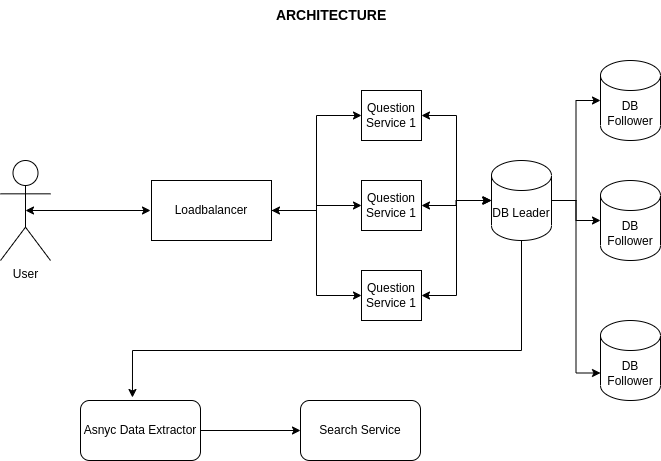

The diagram above was exported from draw.io. Its source (the exported page's mxGraphModel, read from the mxfile embedded in the PNG):
<mxGraphModel dx="938" dy="585" grid="1" gridSize="10" guides="1" tooltips="1" connect="1" arrows="1" fold="1" page="1" pageScale="1" pageWidth="827" pageHeight="1169" math="0" shadow="0">
  <root>
    <mxCell id="0" />
    <mxCell id="1" parent="0" />
    <mxCell id="ySL6JML_b6z26IIXipNh-11" style="edgeStyle=orthogonalEdgeStyle;rounded=0;orthogonalLoop=1;jettySize=auto;html=1;exitX=0.5;exitY=0.5;exitDx=0;exitDy=0;exitPerimeter=0;startArrow=classic;startFill=1;" parent="1" source="ySL6JML_b6z26IIXipNh-1" edge="1">
      <mxGeometry relative="1" as="geometry">
        <mxPoint x="220" y="270" as="targetPoint" />
      </mxGeometry>
    </mxCell>
    <mxCell id="ySL6JML_b6z26IIXipNh-1" value="User" style="shape=umlActor;verticalLabelPosition=bottom;verticalAlign=top;html=1;outlineConnect=0;" parent="1" vertex="1">
      <mxGeometry x="70" y="220" width="50" height="100" as="geometry" />
    </mxCell>
    <mxCell id="ySL6JML_b6z26IIXipNh-12" style="edgeStyle=orthogonalEdgeStyle;rounded=0;orthogonalLoop=1;jettySize=auto;html=1;entryX=0;entryY=0.5;entryDx=0;entryDy=0;startArrow=classic;startFill=1;" parent="1" source="ySL6JML_b6z26IIXipNh-2" target="ySL6JML_b6z26IIXipNh-4" edge="1">
      <mxGeometry relative="1" as="geometry" />
    </mxCell>
    <mxCell id="ySL6JML_b6z26IIXipNh-13" style="edgeStyle=orthogonalEdgeStyle;rounded=0;orthogonalLoop=1;jettySize=auto;html=1;entryX=0;entryY=0.5;entryDx=0;entryDy=0;" parent="1" source="ySL6JML_b6z26IIXipNh-2" target="ySL6JML_b6z26IIXipNh-3" edge="1">
      <mxGeometry relative="1" as="geometry" />
    </mxCell>
    <mxCell id="ySL6JML_b6z26IIXipNh-14" style="edgeStyle=orthogonalEdgeStyle;rounded=0;orthogonalLoop=1;jettySize=auto;html=1;entryX=0;entryY=0.5;entryDx=0;entryDy=0;" parent="1" source="ySL6JML_b6z26IIXipNh-2" target="ySL6JML_b6z26IIXipNh-5" edge="1">
      <mxGeometry relative="1" as="geometry" />
    </mxCell>
    <mxCell id="ySL6JML_b6z26IIXipNh-2" value="Loadbalancer" style="rounded=0;whiteSpace=wrap;html=1;" parent="1" vertex="1">
      <mxGeometry x="221" y="240" width="120" height="60" as="geometry" />
    </mxCell>
    <mxCell id="ySL6JML_b6z26IIXipNh-16" style="edgeStyle=orthogonalEdgeStyle;rounded=0;orthogonalLoop=1;jettySize=auto;html=1;exitX=1;exitY=0.5;exitDx=0;exitDy=0;startArrow=classic;startFill=1;" parent="1" source="ySL6JML_b6z26IIXipNh-3" edge="1">
      <mxGeometry relative="1" as="geometry">
        <mxPoint x="560" y="260" as="targetPoint" />
      </mxGeometry>
    </mxCell>
    <mxCell id="ySL6JML_b6z26IIXipNh-3" value="Question Service 1" style="rounded=0;whiteSpace=wrap;html=1;" parent="1" vertex="1">
      <mxGeometry x="431" y="240" width="60" height="50" as="geometry" />
    </mxCell>
    <mxCell id="ySL6JML_b6z26IIXipNh-15" style="edgeStyle=orthogonalEdgeStyle;rounded=0;orthogonalLoop=1;jettySize=auto;html=1;entryX=0;entryY=0.5;entryDx=0;entryDy=0;entryPerimeter=0;startArrow=classic;startFill=1;" parent="1" source="ySL6JML_b6z26IIXipNh-4" target="ySL6JML_b6z26IIXipNh-6" edge="1">
      <mxGeometry relative="1" as="geometry" />
    </mxCell>
    <mxCell id="ySL6JML_b6z26IIXipNh-4" value="Question Service 1" style="rounded=0;whiteSpace=wrap;html=1;" parent="1" vertex="1">
      <mxGeometry x="431" y="150" width="60" height="50" as="geometry" />
    </mxCell>
    <mxCell id="ySL6JML_b6z26IIXipNh-18" style="edgeStyle=orthogonalEdgeStyle;rounded=0;orthogonalLoop=1;jettySize=auto;html=1;entryX=0;entryY=0.5;entryDx=0;entryDy=0;entryPerimeter=0;startArrow=classic;startFill=1;" parent="1" source="ySL6JML_b6z26IIXipNh-5" target="ySL6JML_b6z26IIXipNh-6" edge="1">
      <mxGeometry relative="1" as="geometry" />
    </mxCell>
    <mxCell id="ySL6JML_b6z26IIXipNh-5" value="Question Service 1" style="rounded=0;whiteSpace=wrap;html=1;" parent="1" vertex="1">
      <mxGeometry x="431" y="330" width="60" height="50" as="geometry" />
    </mxCell>
    <mxCell id="ySL6JML_b6z26IIXipNh-19" style="edgeStyle=orthogonalEdgeStyle;rounded=0;orthogonalLoop=1;jettySize=auto;html=1;entryX=0;entryY=0.5;entryDx=0;entryDy=0;entryPerimeter=0;" parent="1" source="ySL6JML_b6z26IIXipNh-6" target="ySL6JML_b6z26IIXipNh-8" edge="1">
      <mxGeometry relative="1" as="geometry" />
    </mxCell>
    <mxCell id="ySL6JML_b6z26IIXipNh-20" style="edgeStyle=orthogonalEdgeStyle;rounded=0;orthogonalLoop=1;jettySize=auto;html=1;entryX=0;entryY=0.5;entryDx=0;entryDy=0;entryPerimeter=0;" parent="1" source="ySL6JML_b6z26IIXipNh-6" target="ySL6JML_b6z26IIXipNh-7" edge="1">
      <mxGeometry relative="1" as="geometry" />
    </mxCell>
    <mxCell id="ySL6JML_b6z26IIXipNh-21" style="edgeStyle=orthogonalEdgeStyle;rounded=0;orthogonalLoop=1;jettySize=auto;html=1;entryX=0;entryY=0;entryDx=0;entryDy=52.5;entryPerimeter=0;" parent="1" source="ySL6JML_b6z26IIXipNh-6" target="ySL6JML_b6z26IIXipNh-9" edge="1">
      <mxGeometry relative="1" as="geometry" />
    </mxCell>
    <mxCell id="xC2VNhRRbQgmvnUzbCY1-4" style="edgeStyle=orthogonalEdgeStyle;rounded=0;orthogonalLoop=1;jettySize=auto;html=1;entryX=0.433;entryY=-0.05;entryDx=0;entryDy=0;entryPerimeter=0;" parent="1" source="ySL6JML_b6z26IIXipNh-6" target="xC2VNhRRbQgmvnUzbCY1-1" edge="1">
      <mxGeometry relative="1" as="geometry">
        <Array as="points">
          <mxPoint x="591" y="410" />
          <mxPoint x="202" y="410" />
        </Array>
      </mxGeometry>
    </mxCell>
    <mxCell id="ySL6JML_b6z26IIXipNh-6" value="DB Leader" style="shape=cylinder3;whiteSpace=wrap;html=1;boundedLbl=1;backgroundOutline=1;size=15;" parent="1" vertex="1">
      <mxGeometry x="561" y="220" width="60" height="80" as="geometry" />
    </mxCell>
    <mxCell id="ySL6JML_b6z26IIXipNh-7" value="DB Follower" style="shape=cylinder3;whiteSpace=wrap;html=1;boundedLbl=1;backgroundOutline=1;size=15;" parent="1" vertex="1">
      <mxGeometry x="670" y="120" width="60" height="80" as="geometry" />
    </mxCell>
    <mxCell id="ySL6JML_b6z26IIXipNh-8" value="DB Follower" style="shape=cylinder3;whiteSpace=wrap;html=1;boundedLbl=1;backgroundOutline=1;size=15;" parent="1" vertex="1">
      <mxGeometry x="670" y="240" width="60" height="80" as="geometry" />
    </mxCell>
    <mxCell id="ySL6JML_b6z26IIXipNh-9" value="DB Follower" style="shape=cylinder3;whiteSpace=wrap;html=1;boundedLbl=1;backgroundOutline=1;size=15;" parent="1" vertex="1">
      <mxGeometry x="670" y="380" width="60" height="80" as="geometry" />
    </mxCell>
    <mxCell id="xC2VNhRRbQgmvnUzbCY1-7" style="edgeStyle=orthogonalEdgeStyle;rounded=0;orthogonalLoop=1;jettySize=auto;html=1;entryX=0;entryY=0.5;entryDx=0;entryDy=0;" parent="1" source="xC2VNhRRbQgmvnUzbCY1-1" target="xC2VNhRRbQgmvnUzbCY1-2" edge="1">
      <mxGeometry relative="1" as="geometry" />
    </mxCell>
    <mxCell id="xC2VNhRRbQgmvnUzbCY1-1" value="Asnyc Data Extractor" style="rounded=1;whiteSpace=wrap;html=1;" parent="1" vertex="1">
      <mxGeometry x="150" y="460" width="120" height="60" as="geometry" />
    </mxCell>
    <mxCell id="xC2VNhRRbQgmvnUzbCY1-2" value="Search Service" style="rounded=1;whiteSpace=wrap;html=1;" parent="1" vertex="1">
      <mxGeometry x="370" y="460" width="120" height="60" as="geometry" />
    </mxCell>
    <mxCell id="HcGcQ2e_zvKNeS2pRAmY-1" value="&lt;b&gt;&lt;font style=&quot;font-size: 14px&quot;&gt;ARCHITECTURE&amp;nbsp;&amp;nbsp;&lt;/font&gt;&lt;/b&gt;" style="text;html=1;strokeColor=none;fillColor=none;align=center;verticalAlign=middle;whiteSpace=wrap;rounded=0;" vertex="1" parent="1">
      <mxGeometry x="340" y="60" width="130" height="30" as="geometry" />
    </mxCell>
  </root>
</mxGraphModel>